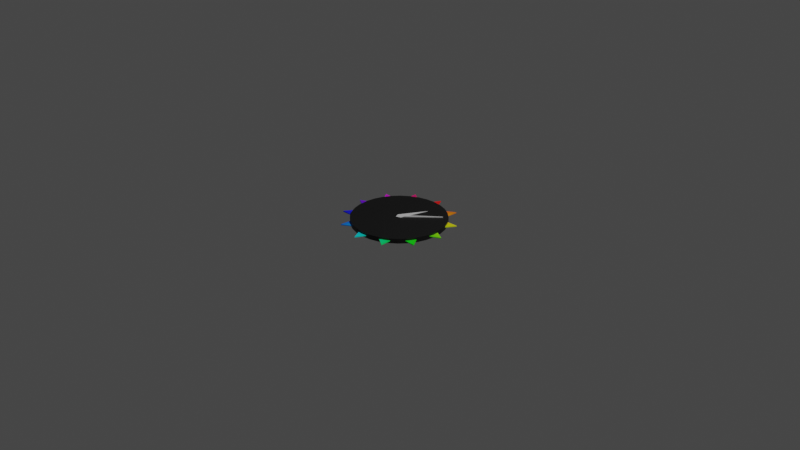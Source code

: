 # Source: clock.blend  (saved by Blender 2.80.75; exported with 4.5.12 LTS)
import bpy
from mathutils import Matrix  # noqa: F401  (used for matrix-valued properties, if any)

bpy.ops.wm.read_factory_settings(use_empty=True)
scene = bpy.context.scene
scene.name = 'Scene'

# ---- collections
col_collection = bpy.data.collections.new('Collection'); scene.collection.children.link(col_collection)

# ---- materials (node trees are filled in below, after node groups)
mat_back = bpy.data.materials.new('Back')
mat_back.use_transparent_shadow = False
mat_rainbow = bpy.data.materials.new('Rainbow')
mat_rainbow.use_transparent_shadow = False
mat_bighandmat = bpy.data.materials.new('BigHandMat')
mat_bighandmat.use_transparent_shadow = False
mat_littlehandmat = bpy.data.materials.new('LittleHandMat')
mat_littlehandmat.use_transparent_shadow = False

# ---- material node trees
mat_back.use_nodes = True; mat_back.node_tree.nodes.clear()
_N = mat_back.node_tree.nodes; _L = mat_back.node_tree.links
n0 = _N.new('ShaderNodeOutputMaterial'); n0.name = 'Material Output'; n0.location = (300, 300)
n1 = _N.new('ShaderNodeBsdfPrincipled'); n1.name = 'Principled BSDF'; n1.location = (10, 300)
n1.distribution = 'GGX'
n1.subsurface_method = 'BURLEY'
n1.inputs[0].default_value = (0.005605, 0.005605, 0.005605, 1.0)
n1.inputs[3].default_value = 1.45
n1.inputs[27].default_value = (0.0, 0.0, 0.0, 1.0)
n1.inputs[28].default_value = 1.0
_L.new(n1.outputs[0], n0.inputs[0])
n0.is_active_output = True
mat_rainbow.use_nodes = True; mat_rainbow.node_tree.nodes.clear()
_N = mat_rainbow.node_tree.nodes; _L = mat_rainbow.node_tree.links
n0 = _N.new('ShaderNodeOutputMaterial'); n0.name = 'Material Output'; n0.location = (300, 300)
n1 = _N.new('ShaderNodeBsdfPrincipled'); n1.name = 'Principled BSDF'; n1.location = (10, 300)
n1.distribution = 'GGX'
n1.subsurface_method = 'BURLEY'
n1.inputs[3].default_value = 1.45
n1.inputs[27].default_value = (0.0, 0.0, 0.0, 1.0)
n1.inputs[28].default_value = 1.0
n2 = _N.new('ShaderNodeAttribute'); n2.name = 'Attribute'; n2.location = (-180, 280)
n2.attribute_name = 'Col'
_L.new(n1.outputs[0], n0.inputs[0])
_L.new(n2.outputs[0], n1.inputs[0])
n0.is_active_output = True
mat_bighandmat.use_nodes = True; mat_bighandmat.node_tree.nodes.clear()
_N = mat_bighandmat.node_tree.nodes; _L = mat_bighandmat.node_tree.links
n0 = _N.new('ShaderNodeOutputMaterial'); n0.name = 'Material Output'; n0.location = (300, 300)
n1 = _N.new('ShaderNodeBsdfPrincipled'); n1.name = 'Principled BSDF'; n1.location = (10, 300)
n1.distribution = 'GGX'
n1.subsurface_method = 'BURLEY'
n1.inputs[3].default_value = 1.45
n1.inputs[27].default_value = (0.0, 0.0, 0.0, 1.0)
n1.inputs[28].default_value = 1.0
_L.new(n1.outputs[0], n0.inputs[0])
n0.is_active_output = True
mat_littlehandmat.use_nodes = True; mat_littlehandmat.node_tree.nodes.clear()
_N = mat_littlehandmat.node_tree.nodes; _L = mat_littlehandmat.node_tree.links
n0 = _N.new('ShaderNodeOutputMaterial'); n0.name = 'Material Output'; n0.location = (300, 300)
n1 = _N.new('ShaderNodeBsdfPrincipled'); n1.name = 'Principled BSDF'; n1.location = (10, 300)
n1.distribution = 'GGX'
n1.subsurface_method = 'BURLEY'
n1.inputs[3].default_value = 1.45
n1.inputs[27].default_value = (0.0, 0.0, 0.0, 1.0)
n1.inputs[28].default_value = 1.0
_L.new(n1.outputs[0], n0.inputs[0])
n0.is_active_output = True

# ---- world
world_world = bpy.data.worlds.new('World'); scene.world = world_world
world_world.use_nodes = True; world_world.node_tree.nodes.clear()
_N = world_world.node_tree.nodes; _L = world_world.node_tree.links
n0 = _N.new('ShaderNodeOutputWorld'); n0.name = 'World Output'; n0.location = (300, 300)
n1 = _N.new('ShaderNodeBackground'); n1.name = 'Background'; n1.location = (10, 300)
n1.inputs[0].default_value = (0.05088, 0.05088, 0.05088, 1.0)
_L.new(n1.outputs[0], n0.inputs[0])
n0.is_active_output = True
world_world.color = (0.05088, 0.05088, 0.05088)
world_world.use_sun_shadow = False
world_world.sun_shadow_jitter_overblur = 0.0

# ---- cameras
cam_camera = bpy.data.cameras.new('Camera')
cam_camera.clip_end = 100.0
cam_camera.ortho_scale = 7.314

# ---- lights
light_light = bpy.data.lights.new('Light', 'POINT')
light_light.transmission_factor = 0.0
light_light.energy = 1000.0
light_light.shadow_soft_size = 0.1
light_light.shadow_maximum_resolution = 0.006
light_light.use_absolute_resolution = True

# ---- meshes
me_cylinder = bpy.data.meshes.new('Cylinder')
me_cylinder.from_pydata([(0.0, 0.5, -0.025), (0.0, 0.5, 0.025), (0.09755, 0.4904, -0.025), (0.09755, 0.4904, 0.025), (0.1913, 0.4619, -0.025), (0.1913, 0.4619, 0.025), (0.2778, 0.4157, -0.025), (0.2778, 0.4157, 0.025), (0.3536, 0.3536, -0.025), (0.3536, 0.3536, 0.025), (0.4157, 0.2778, -0.025), (0.4157, 0.2778, 0.025), (0.4619, 0.1913, -0.025), (0.4619, 0.1913, 0.025), (0.4904, 0.09755, -0.025), (0.4904, 0.09755, 0.025), (0.5, 3.775e-08, -0.025), (0.5, 3.775e-08, 0.025), (0.4904, -0.09755, -0.025), (0.4904, -0.09755, 0.025), (0.4619, -0.1913, -0.025), (0.4619, -0.1913, 0.025), (0.4157, -0.2778, -0.025), (0.4157, -0.2778, 0.025), (0.3536, -0.3536, -0.025), (0.3536, -0.3536, 0.025), (0.2778, -0.4157, -0.025), (0.2778, -0.4157, 0.025), (0.1913, -0.4619, -0.025), (0.1913, -0.4619, 0.025), (0.09755, -0.4904, -0.025), (0.09755, -0.4904, 0.025), (-1.629e-07, -0.5, -0.025), (-1.629e-07, -0.5, 0.025), (-0.09755, -0.4904, -0.025), (-0.09755, -0.4904, 0.025), (-0.1913, -0.4619, -0.025), (-0.1913, -0.4619, 0.025), (-0.2778, -0.4157, -0.025), (-0.2778, -0.4157, 0.025), (-0.3536, -0.3536, -0.025), (-0.3536, -0.3536, 0.025), (-0.4157, -0.2778, -0.025), (-0.4157, -0.2778, 0.025), (-0.4619, -0.1913, -0.025), (-0.4619, -0.1913, 0.025), (-0.4904, -0.09754, -0.025), (-0.4904, -0.09754, 0.025), (-0.5, 4.828e-07, -0.025), (-0.5, 4.828e-07, 0.025), (-0.4904, 0.09755, -0.025), (-0.4904, 0.09755, 0.025), (-0.4619, 0.1913, -0.025), (-0.4619, 0.1913, 0.025), (-0.4157, 0.2778, -0.025), (-0.4157, 0.2778, 0.025), (-0.3536, 0.3536, -0.025), (-0.3536, 0.3536, 0.025), (-0.2778, 0.4157, -0.025), (-0.2778, 0.4157, 0.025), (-0.1913, 0.4619, -0.025), (-0.1913, 0.4619, 0.025), (-0.09754, 0.4904, -0.025), (-0.09754, 0.4904, 0.025)], [], [(0, 1, 3, 2), (2, 3, 5, 4), (4, 5, 7, 6), (6, 7, 9, 8), (8, 9, 11, 10), (10, 11, 13, 12), (12, 13, 15, 14), (14, 15, 17, 16), (16, 17, 19, 18), (18, 19, 21, 20), (20, 21, 23, 22), (22, 23, 25, 24), (24, 25, 27, 26), (26, 27, 29, 28), (28, 29, 31, 30), (30, 31, 33, 32), (32, 33, 35, 34), (34, 35, 37, 36), (36, 37, 39, 38), (38, 39, 41, 40), (40, 41, 43, 42), (42, 43, 45, 44), (44, 45, 47, 46), (46, 47, 49, 48), (48, 49, 51, 50), (50, 51, 53, 52), (52, 53, 55, 54), (54, 55, 57, 56), (56, 57, 59, 58), (58, 59, 61, 60), (3, 1, 63, 61, 59, 57, 55, 53, 51, 49, 47, 45, 43, 41, 39, 37, 35, 33, 31, 29, 27, 25, 23, 21, 19, 17, 15, 13, 11, 9, 7, 5), (60, 61, 63, 62), (62, 63, 1, 0), (0, 2, 4, 6, 8, 10, 12, 14, 16, 18, 20, 22, 24, 26, 28, 30, 32, 34, 36, 38, 40, 42, 44, 46, 48, 50, 52, 54, 56, 58, 60, 62)])
_uv = me_cylinder.uv_layers.new(name='UVMap')
_uv.uv.foreach_set('vector', [1.0, 0.5, 1.0, 1.0, 0.9688, 1.0, 0.9688, 0.5, 0.9688, 0.5, 0.9688, 1.0, 0.9375, 1.0, 0.9375, 0.5, 0.9375, 0.5, 0.9375, 1.0, 0.9062, 1.0, 0.9062, 0.5, 0.9062, 0.5, 0.9062, 1.0, 0.875, 1.0, 0.875, 0.5, 0.875, 0.5, 0.875, 1.0, 0.8438, 1.0, 0.8438, 0.5, 0.8438, 0.5, 0.8438, 1.0, 0.8125, 1.0, 0.8125, 0.5, 0.8125, 0.5, 0.8125, 1.0, 0.7812, 1.0, 0.7812, 0.5, 0.7812, 0.5, 0.7812, 1.0, 0.75, 1.0, 0.75, 0.5, 0.75, 0.5, 0.75, 1.0, 0.7188, 1.0, 0.7188, 0.5, 0.7188, 0.5, 0.7188, 1.0, 0.6875, 1.0, 0.6875, 0.5, 0.6875, 0.5, 0.6875, 1.0, 0.6562, 1.0, 0.6562, 0.5, 0.6562, 0.5, 0.6562, 1.0, 0.625, 1.0, 0.625, 0.5, 0.625, 0.5, 0.625, 1.0, 0.5938, 1.0, 0.5938, 0.5, 0.5938, 0.5, 0.5938, 1.0, 0.5625, 1.0, 0.5625, 0.5, 0.5625, 0.5, 0.5625, 1.0, 0.5312, 1.0, 0.5312, 0.5, 0.5312, 0.5, 0.5312, 1.0, 0.5, 1.0, 0.5, 0.5, 0.5, 0.5, 0.5, 1.0, 0.4688, 1.0, 0.4688, 0.5, 0.4688, 0.5, 0.4688, 1.0, 0.4375, 1.0, 0.4375, 0.5, 0.4375, 0.5, 0.4375, 1.0, 0.4062, 1.0, 0.4062, 0.5, 0.4062, 0.5, 0.4062, 1.0, 0.375, 1.0, 0.375, 0.5, 0.375, 0.5, 0.375, 1.0, 0.3438, 1.0, 0.3438, 0.5, 0.3438, 0.5, 0.3438, 1.0, 0.3125, 1.0, 0.3125, 0.5, 0.3125, 0.5, 0.3125, 1.0, 0.2812, 1.0, 0.2812, 0.5, 0.2812, 0.5, 0.2812, 1.0, 0.25, 1.0, 0.25, 0.5, 0.25, 0.5, 0.25, 1.0, 0.2188, 1.0, 0.2188, 0.5, 0.2188, 0.5, 0.2188, 1.0, 0.1875, 1.0, 0.1875, 0.5, 0.1875, 0.5, 0.1875, 1.0, 0.1562, 1.0, 0.1562, 0.5, 0.1562, 0.5, 0.1562, 1.0, 0.125, 1.0, 0.125, 0.5, 0.125, 0.5, 0.125, 1.0, 0.09375, 1.0, 0.09375, 0.5, 0.09375, 0.5, 0.09375, 1.0, 0.0625, 1.0, 0.0625, 0.5, 0.2968, 0.4854, 0.25, 0.49, 0.2032, 0.4854, 0.1582, 0.4717, 0.1167, 0.4496, 0.08029, 0.4197, 0.05045, 0.3833, 0.02827, 0.3418, 0.01461, 0.2968, 0.01, 0.25, 0.01461, 0.2032, 0.02827, 0.1582, 0.05045, 0.1167, 0.08029, 0.08029, 0.1167, 0.05045, 0.1582, 0.02827, 0.2032, 0.01461, 0.25, 0.01, 0.2968, 0.01461, 0.3418, 0.02827, 0.3833, 0.05045, 0.4197, 0.08029, 0.4496, 0.1167, 0.4717, 0.1582, 0.4854, 0.2032, 0.49, 0.25, 0.4854, 0.2968, 0.4717, 0.3418, 0.4496, 0.3833, 0.4197, 0.4197, 0.3833, 0.4496, 0.3418, 0.4717, 0.0625, 0.5, 0.0625, 1.0, 0.03125, 1.0, 0.03125, 0.5, 0.03125, 0.5, 0.03125, 1.0, 0.0, 1.0, 0.0, 0.5, 0.75, 0.49, 0.7968, 0.4854, 0.8418, 0.4717, 0.8833, 0.4496, 0.9197, 0.4197, 0.9496, 0.3833, 0.9717, 0.3418, 0.9854, 0.2968, 0.99, 0.25, 0.9854, 0.2032, 0.9717, 0.1582, 0.9496, 0.1167, 0.9197, 0.08029, 0.8833, 0.05045, 0.8418, 0.02827, 0.7968, 0.01461, 0.75, 0.01, 0.7032, 0.01461, 0.6582, 0.02827, 0.6167, 0.05045, 0.5803, 0.08029, 0.5504, 0.1167, 0.5283, 0.1582, 0.5146, 0.2032, 0.51, 0.25, 0.5146, 0.2968, 0.5283, 0.3418, 0.5504, 0.3833, 0.5803, 0.4197, 0.6167, 0.4496, 0.6582, 0.4717, 0.7032, 0.4854])
me_cylinder.materials.append(mat_back)
me_cylinder.use_remesh_preserve_volume = False
me_cylinder.use_remesh_preserve_attributes = False
me_cylinder.use_mirror_vertex_groups = False
me_cylinder.update()
me_cylinder_001 = bpy.data.meshes.new('Cylinder.001')
me_cylinder_001.from_pydata([(0.0, 0.6, -0.005), (0.0, 0.6, 0.005), (0.1069, 0.3991, -0.003443), (0.1069, 0.3991, 0.003443), (0.3, 0.5196, -0.005), (0.3, 0.5196, 0.005), (0.2922, 0.2922, -0.003443), (0.2922, 0.2922, 0.003443), (0.5196, 0.3, -0.005), (0.5196, 0.3, 0.005), (0.3991, 0.1069, -0.003443), (0.3991, 0.1069, 0.003443), (0.6, 4.53e-08, -0.005), (0.6, 4.53e-08, 0.005), (0.3991, -0.1069, -0.003443), (0.3991, -0.1069, 0.003443), (0.5196, -0.3, -0.005), (0.5196, -0.3, 0.005), (0.2922, -0.2922, -0.003443), (0.2922, -0.2922, 0.003443), (0.3, -0.5196, -0.005), (0.3, -0.5196, 0.005), (0.1069, -0.3991, -0.003443), (0.1069, -0.3991, 0.003443), (2.336e-07, -0.6, -0.005), (2.336e-07, -0.6, 0.005), (-0.1069, -0.3991, -0.003443), (-0.1069, -0.3991, 0.003443), (-0.3, -0.5196, -0.005), (-0.3, -0.5196, 0.005), (-0.2922, -0.2922, -0.003443), (-0.2922, -0.2922, 0.003443), (-0.5196, -0.3, -0.005), (-0.5196, -0.3, 0.005), (-0.3991, -0.1069, -0.003443), (-0.3991, -0.1069, 0.003443), (-0.6, -2.789e-07, -0.005), (-0.6, -2.789e-07, 0.005), (-0.3991, 0.1069, -0.003443), (-0.3991, 0.1069, 0.003443), (-0.5196, 0.3, -0.005), (-0.5196, 0.3, 0.005), (-0.2922, 0.2922, -0.003443), (-0.2922, 0.2922, 0.003443), (-0.3, 0.5196, -0.005), (-0.3, 0.5196, 0.005), (-0.1069, 0.3991, -0.003443), (-0.1069, 0.3991, 0.003443)], [], [(0, 1, 3, 2), (2, 3, 5, 4), (4, 5, 7, 6), (6, 7, 9, 8), (8, 9, 11, 10), (10, 11, 13, 12), (12, 13, 15, 14), (14, 15, 17, 16), (16, 17, 19, 18), (18, 19, 21, 20), (20, 21, 23, 22), (22, 23, 25, 24), (24, 25, 27, 26), (26, 27, 29, 28), (28, 29, 31, 30), (30, 31, 33, 32), (32, 33, 35, 34), (34, 35, 37, 36), (36, 37, 39, 38), (38, 39, 41, 40), (40, 41, 43, 42), (42, 43, 45, 44), (3, 1, 47, 45, 43, 41, 39, 37, 35, 33, 31, 29, 27, 25, 23, 21, 19, 17, 15, 13, 11, 9, 7, 5), (44, 45, 47, 46), (46, 47, 1, 0), (0, 2, 4, 6, 8, 10, 12, 14, 16, 18, 20, 22, 24, 26, 28, 30, 32, 34, 36, 38, 40, 42, 44, 46)])
_uv = me_cylinder_001.uv_layers.new(name='UVMap')
_uv.uv.foreach_set('vector', [1.0, 0.5, 1.0, 1.0, 0.9583, 1.0, 0.9583, 0.5, 0.9583, 0.5, 0.9583, 1.0, 0.9167, 1.0, 0.9167, 0.5, 0.9167, 0.5, 0.9167, 1.0, 0.875, 1.0, 0.875, 0.5, 0.875, 0.5, 0.875, 1.0, 0.8333, 1.0, 0.8333, 0.5, 0.8333, 0.5, 0.8333, 1.0, 0.7917, 1.0, 0.7917, 0.5, 0.7917, 0.5, 0.7917, 1.0, 0.75, 1.0, 0.75, 0.5, 0.75, 0.5, 0.75, 1.0, 0.7083, 1.0, 0.7083, 0.5, 0.7083, 0.5, 0.7083, 1.0, 0.6667, 1.0, 0.6667, 0.5, 0.6667, 0.5, 0.6667, 1.0, 0.625, 1.0, 0.625, 0.5, 0.625, 0.5, 0.625, 1.0, 0.5833, 1.0, 0.5833, 0.5, 0.5833, 0.5, 0.5833, 1.0, 0.5417, 1.0, 0.5417, 0.5, 0.5417, 0.5, 0.5417, 1.0, 0.5, 1.0, 0.5, 0.5, 0.5, 0.5, 0.5, 1.0, 0.4583, 1.0, 0.4583, 0.5, 0.4583, 0.5, 0.4583, 1.0, 0.4167, 1.0, 0.4167, 0.5, 0.4167, 0.5, 0.4167, 1.0, 0.375, 1.0, 0.375, 0.5, 0.375, 0.5, 0.375, 1.0, 0.3333, 1.0, 0.3333, 0.5, 0.3333, 0.5, 0.3333, 1.0, 0.2917, 1.0, 0.2917, 0.5, 0.2917, 0.5, 0.2917, 1.0, 0.25, 1.0, 0.25, 0.5, 0.25, 0.5, 0.25, 1.0, 0.2083, 1.0, 0.2083, 0.5, 0.2083, 0.5, 0.2083, 1.0, 0.1667, 1.0, 0.1667, 0.5, 0.1667, 0.5, 0.1667, 1.0, 0.125, 1.0, 0.125, 0.5, 0.125, 0.5, 0.125, 1.0, 0.08333, 1.0, 0.08333, 0.5, 0.3121, 0.4818, 0.25, 0.49, 0.1879, 0.4818, 0.13, 0.4578, 0.08029, 0.4197, 0.04215, 0.37, 0.01818, 0.3121, 0.01, 0.25, 0.01818, 0.1879, 0.04215, 0.13, 0.08029, 0.08029, 0.13, 0.04215, 0.1879, 0.01818, 0.25, 0.01, 0.3121, 0.01818, 0.37, 0.04215, 0.4197, 0.08029, 0.4578, 0.13, 0.4818, 0.1879, 0.49, 0.25, 0.4818, 0.3121, 0.4578, 0.37, 0.4197, 0.4197, 0.37, 0.4578, 0.08333, 0.5, 0.08333, 1.0, 0.04167, 1.0, 0.04167, 0.5, 0.04167, 0.5, 0.04167, 1.0, -1.863e-07, 1.0, -1.863e-07, 0.5, 0.75, 0.49, 0.8121, 0.4818, 0.87, 0.4578, 0.9197, 0.4197, 0.9578, 0.37, 0.9818, 0.3121, 0.99, 0.25, 0.9818, 0.1879, 0.9578, 0.13, 0.9197, 0.08029, 0.87, 0.04215, 0.8121, 0.01818, 0.75, 0.01, 0.6879, 0.01818, 0.63, 0.04215, 0.5803, 0.08029, 0.5422, 0.13, 0.5182, 0.1879, 0.51, 0.25, 0.5182, 0.3121, 0.5422, 0.37, 0.5803, 0.4197, 0.63, 0.4578, 0.6879, 0.4818])
_ca = me_cylinder_001.color_attributes.new('Col', 'BYTE_COLOR', 'CORNER')
_ca.data.foreach_set('color', [1.0, 0.0, 0.0, 1.0, 1.0, 0.0, 0.0, 1.0, 0.956, 0.04971, 0.002732, 1.0, 0.9216, 0.04971, 0.003677, 1.0, 0.9216, 0.04971, 0.003677, 1.0, 0.956, 0.04971, 0.002732, 1.0, 1.0, 0.2122, 0.0, 1.0, 1.0, 0.2122, 0.0, 1.0, 1.0, 0.2122, 0.0, 1.0, 1.0, 0.2122, 0.0, 1.0, 1.0, 0.521, 0.0, 1.0, 1.0, 0.521, 0.0, 1.0, 1.0, 0.521, 0.0, 1.0, 1.0, 0.521, 0.0, 1.0, 0.9387, 0.9387, 0.003035, 1.0, 0.956, 0.9647, 0.002428, 1.0, 0.956, 0.9647, 0.002428, 1.0, 0.9387, 0.9387, 0.003035, 1.0, 0.5271, 1.0, 0.0003035, 1.0, 0.5271, 1.0, 0.0003035, 1.0, 0.5271, 1.0, 0.0003035, 1.0, 0.5271, 1.0, 0.0003035, 1.0, 0.2159, 1.0, 0.0003035, 1.0, 0.2159, 0.9911, 0.0009106, 1.0, 0.2159, 0.9911, 0.0009106, 1.0, 0.2159, 1.0, 0.0003035, 1.0, 0.04971, 1.0, 0.0, 1.0, 0.04971, 1.0, 0.0, 1.0, 0.04971, 1.0, 0.0, 1.0, 0.04971, 1.0, 0.0, 1.0, 0.0003035, 1.0, 0.0, 1.0, 0.0003035, 1.0, 0.0, 1.0, 0.0003035, 1.0, 0.0, 1.0, 0.0003035, 1.0, 0.0, 1.0, 0.0, 1.0, 0.05127, 1.0, 0.0, 1.0, 0.05127, 1.0, 0.0, 1.0, 0.05127, 1.0, 0.0, 1.0, 0.05127, 1.0, 0.0, 1.0, 0.2159, 1.0, 0.0, 1.0, 0.2159, 1.0, 0.0, 1.0, 0.2159, 1.0, 0.0, 1.0, 0.2159, 1.0, 0.0, 1.0, 0.521, 1.0, 0.0, 1.0, 0.521, 1.0, 0.0, 1.0, 0.521, 1.0, 0.0, 1.0, 0.521, 1.0, 0.0, 1.0, 1.0, 1.0, 0.0, 1.0, 1.0, 1.0, 0.0, 1.0, 1.0, 1.0, 0.0, 1.0, 1.0, 1.0, 0.0, 0.521, 1.0, 1.0, 0.0, 0.521, 1.0, 1.0, 0.0, 0.521, 1.0, 1.0, 0.0, 0.521, 1.0, 1.0, 0.0, 0.2159, 1.0, 1.0, 0.0, 0.2159, 1.0, 1.0, 0.0, 0.2159, 1.0, 1.0, 0.0, 0.2159, 1.0, 1.0, 0.0, 0.05127, 1.0, 1.0, 0.0, 0.05127, 1.0, 1.0, 0.0, 0.05127, 1.0, 1.0, 0.0, 0.05127, 1.0, 1.0, 0.0003035, 0.0, 1.0, 1.0, 0.0003035, 0.0, 1.0, 1.0, 0.0003035, 0.0, 1.0, 1.0, 0.0003035, 0.0, 1.0, 1.0, 0.04971, 0.0003035, 1.0, 1.0, 0.04971, 0.0006071, 1.0, 1.0, 0.04971, 0.0006071, 1.0, 1.0, 0.04971, 0.0003035, 1.0, 1.0, 0.2159, 0.0, 1.0, 1.0, 0.2159, 0.0, 1.0, 1.0, 0.2159, 0.0, 1.0, 1.0, 0.2159, 0.0, 1.0, 1.0, 0.5271, 0.0, 1.0, 1.0, 0.5271, 0.0, 1.0, 1.0, 0.5271, 0.0, 1.0, 1.0, 0.5271, 0.0, 1.0, 1.0, 0.9911, 0.0, 1.0, 1.0, 0.9911, 0.0, 1.0, 1.0, 0.9911, 0.0, 1.0, 1.0, 0.9911, 0.0, 1.0, 1.0, 1.0, 0.0, 0.521, 1.0, 1.0, 0.0, 0.521, 1.0, 1.0, 0.0, 0.521, 1.0, 1.0, 0.0, 0.521, 1.0, 1.0, 0.0, 0.2122, 1.0, 1.0, 0.0, 0.2122, 1.0, 0.956, 0.04971, 0.002732, 1.0, 1.0, 0.0, 0.0, 1.0, 1.0, 0.0, 0.05127, 1.0, 1.0, 0.0, 0.2122, 1.0, 1.0, 0.0, 0.521, 1.0, 0.9911, 0.0, 1.0, 1.0, 0.5271, 0.0, 1.0, 1.0, 0.2159, 0.0, 1.0, 1.0, 0.04971, 0.0003035, 1.0, 1.0, 0.0003035, 0.0, 1.0, 1.0, 0.0, 0.05127, 1.0, 1.0, 0.0, 0.2159, 1.0, 1.0, 0.0, 0.521, 1.0, 1.0, 0.0, 1.0, 1.0, 1.0, 0.0, 1.0, 0.521, 1.0, 0.0, 1.0, 0.2159, 1.0, 0.0, 1.0, 0.05127, 1.0, 0.0003035, 1.0, 0.0, 1.0, 0.04971, 1.0, 0.0, 1.0, 0.2159, 1.0, 0.0003035, 1.0, 0.5271, 1.0, 0.0003035, 1.0, 0.9387, 0.9387, 0.003035, 1.0, 1.0, 0.521, 0.0, 1.0, 1.0, 0.2122, 0.0, 1.0, 1.0, 0.0, 0.2122, 1.0, 1.0, 0.0, 0.2122, 1.0, 1.0, 0.0, 0.05127, 1.0, 1.0, 0.0003035, 0.05127, 1.0, 1.0, 0.0003035, 0.05127, 1.0, 1.0, 0.0, 0.05127, 1.0, 1.0, 0.0, 0.0, 1.0, 1.0, 0.0, 0.0, 1.0, 1.0, 0.0, 0.0, 1.0, 0.9216, 0.04971, 0.003677, 1.0, 1.0, 0.2122, 0.0, 1.0, 1.0, 0.521, 0.0, 1.0, 0.956, 0.9647, 0.002428, 1.0, 0.5271, 1.0, 0.0003035, 1.0, 0.2159, 0.9911, 0.0009106, 1.0, 0.04971, 1.0, 0.0, 1.0, 0.0003035, 1.0, 0.0, 1.0, 0.0, 1.0, 0.05127, 1.0, 0.0, 1.0, 0.2159, 1.0, 0.0, 1.0, 0.521, 1.0, 0.0, 1.0, 1.0, 1.0, 0.0, 0.521, 1.0, 1.0, 0.0, 0.2159, 1.0, 1.0, 0.0, 0.05127, 1.0, 1.0, 0.0003035, 0.0, 1.0, 1.0, 0.04971, 0.0006071, 1.0, 1.0, 0.2159, 0.0, 1.0, 1.0, 0.5271, 0.0, 1.0, 1.0, 0.9911, 0.0, 1.0, 1.0, 1.0, 0.0, 0.521, 1.0, 1.0, 0.0, 0.2122, 1.0, 1.0, 0.0003035, 0.05127, 1.0])
me_cylinder_001.materials.append(mat_rainbow)
me_cylinder_001.use_remesh_preserve_volume = False
me_cylinder_001.use_remesh_preserve_attributes = False
me_cylinder_001.use_mirror_vertex_groups = False
me_cylinder_001.update()
me_cube_001 = bpy.data.meshes.new('Cube.001')
me_cube_001.from_pydata([(0.0, -0.03536, -0.002342), (0.0, -0.03536, 0.002342), (-0.03536, 0.0, -0.002342), (-0.03536, 0.0, 0.002342), (0.03536, 0.0, -0.002342), (0.03536, 0.0, 0.002342), (0.0, 0.3088, -0.002342), (0.0, 0.3088, 0.002342)], [], [(0, 1, 3, 2), (2, 3, 7, 6), (6, 7, 5, 4), (4, 5, 1, 0), (2, 6, 4, 0), (7, 3, 1, 5)])
_uv = me_cube_001.uv_layers.new(name='UVMap')
_uv.uv.foreach_set('vector', [0.375, 0.0, 0.625, 0.0, 0.625, 0.25, 0.375, 0.25, 0.375, 0.25, 0.625, 0.25, 0.625, 0.5, 0.375, 0.5, 0.375, 0.5, 0.625, 0.5, 0.625, 0.75, 0.375, 0.75, 0.375, 0.75, 0.625, 0.75, 0.625, 1.0, 0.375, 1.0, 0.125, 0.5, 0.375, 0.5, 0.375, 0.75, 0.125, 0.75, 0.625, 0.5, 0.875, 0.5, 0.875, 0.75, 0.625, 0.75])
me_cube_001.materials.append(mat_bighandmat)
me_cube_001.use_remesh_preserve_volume = False
me_cube_001.use_remesh_preserve_attributes = False
me_cube_001.use_mirror_vertex_groups = False
me_cube_001.update()
me_cube_002 = bpy.data.meshes.new('Cube.002')
me_cube_002.from_pydata([(0.0, -0.0127, 0.005263), (0.0, -0.0127, -0.005263), (-0.0127, 0.0, 0.005263), (-0.0127, 0.0, -0.005263), (0.0127, 0.0, 0.005263), (0.0127, 0.0, -0.005263), (0.001693, 0.4412, 0.005263), (-0.001693, 0.4412, -0.005263), (0.001693, 0.4412, -0.005263), (-0.001693, 0.4412, 0.005263)], [], [(0, 2, 3, 1), (2, 9, 7, 3), (4, 0, 1, 5), (2, 0, 4, 6, 9), (6, 7, 9), (6, 8, 7), (8, 5, 1, 3, 7), (6, 4, 5, 8)])
_uv = me_cube_002.uv_layers.new(name='UVMap')
_uv.uv.foreach_set('vector', [0.375, 0.0, 0.375, 0.25, 0.625, 0.25, 0.625, 0.0, 0.375, 0.25, 0.375, 0.4667, 0.625, 0.4667, 0.625, 0.25, 0.375, 0.75, 0.375, 1.0, 0.625, 1.0, 0.625, 0.75, 0.125, 0.5, 0.125, 0.75, 0.375, 0.75, 0.375, 0.5333, 0.3417, 0.5, 0.0, 0.0, 0.0, 0.0, 0.0, 0.0, 0.0, 0.0, 0.0, 0.0, 0.0, 0.0, 0.625, 0.5333, 0.625, 0.75, 0.875, 0.75, 0.875, 0.5, 0.6583, 0.5, 0.375, 0.5333, 0.375, 0.75, 0.625, 0.75, 0.625, 0.5333])
me_cube_002.materials.append(mat_littlehandmat)
me_cube_002.use_remesh_preserve_volume = False
me_cube_002.use_remesh_preserve_attributes = False
me_cube_002.use_mirror_vertex_groups = False
me_cube_002.update()

# ---- objects
ob_light = bpy.data.objects.new('Light', light_light)
ob_camera = bpy.data.objects.new('Camera', cam_camera)
ob_clock = bpy.data.objects.new('Clock', me_cylinder)
ob_ticks = bpy.data.objects.new('Ticks', me_cylinder_001)
ob_bighand = bpy.data.objects.new('BigHand', me_cube_001)
ob_littlehand = bpy.data.objects.new('LittleHand', me_cube_002)

# ---- transforms, parenting, visibility, modifiers, constraints
ob_light.location = (4.076, 1.005, 5.904)
ob_light.rotation_euler = (0.6503, 0.05522, 1.866)
ob_light.lock_rotations_4d = False
ob_light.empty_display_type = 'ARROWS'
ob_light.color = (0.0, 0.0, 0.0, 0.0)
ob_light.lineart.crease_threshold = 0.0
ob_camera.location = (7.359, -6.926, 4.958)
ob_camera.rotation_euler = (1.109, 0.0, 0.8149)
ob_camera.lock_rotations_4d = False
ob_camera.empty_display_type = 'ARROWS'
ob_camera.color = (0.0, 0.0, 0.0, 0.0)
ob_camera.display_type = 'WIRE'
ob_camera.lineart.crease_threshold = 0.0
ob_clock.location = (0.0, 0.0, 0.0)
ob_clock.lineart.crease_threshold = 0.0
ob_ticks.parent = ob_clock
ob_ticks.location = (0.0, 0.0, 0.0)
ob_ticks.lineart.crease_threshold = 0.0
ob_bighand.parent = ob_clock
ob_bighand.location = (0.0, 0.0, 0.03)
ob_bighand.rotation_mode = 'QUATERNION'
ob_bighand.rotation_quaternion = (0.8967, 0.0, 0.0, -0.179)
ob_bighand.lineart.crease_threshold = 0.0
ob_littlehand.parent = ob_clock
ob_littlehand.location = (0.0, 0.0, 0.03)
ob_littlehand.rotation_mode = 'QUATERNION'
ob_littlehand.rotation_quaternion = (0.8, 0.0, 0.0, -0.3464)
ob_littlehand.lineart.crease_threshold = 0.0

# ---- collection membership
col_collection.objects.link(ob_light)
col_collection.objects.link(ob_camera)
col_collection.objects.link(ob_clock)
col_collection.objects.link(ob_ticks)
col_collection.objects.link(ob_bighand)
col_collection.objects.link(ob_littlehand)

# ---- scene / render settings (as saved in the file)
scene.camera = ob_camera
scene.frame_start = 1; scene.frame_end = 1800; scene.frame_set(125)
scene.render.engine = 'BLENDER_EEVEE_NEXT'
scene.render.fps = 30
scene.cycles.use_denoising = False
scene.cycles.samples = 128
scene.cycles.sampling_pattern = 'TABULATED_SOBOL'
scene.cycles.use_adaptive_sampling = False
scene.cycles.use_light_tree = False
scene.view_settings.view_transform = 'Filmic'
bpy.context.view_layer.update()
